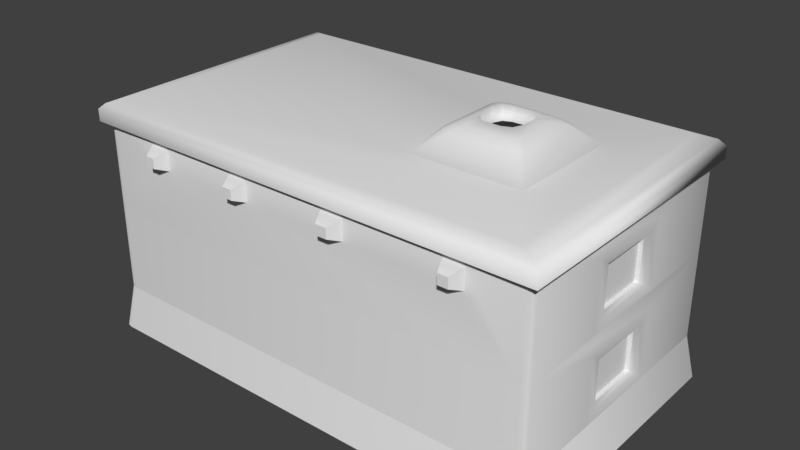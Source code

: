 # Source: barbarian_house_large.blend  (saved by Blender 2.78.0; exported with 4.5.12 LTS)
import bpy
from mathutils import Matrix  # noqa: F401  (used for matrix-valued properties, if any)

bpy.ops.wm.read_factory_settings(use_empty=True)
scene = bpy.context.scene
scene.name = 'Scene'

# ---- collections
col_collection_1 = bpy.data.collections.new('Collection 1'); scene.collection.children.link(col_collection_1)

# ---- materials (node trees are filled in below, after node groups)
mat_material = bpy.data.materials.new('Material')
mat_material.alpha_threshold = 0.0
mat_material.use_transparent_shadow = False
mat_material.roughness = 0.5
mat_material.line_color = (0.0, 0.0, 0.0, 1.0)

# ---- material node trees

# ---- world
world_world = bpy.data.worlds.new('World'); scene.world = world_world
world_world.color = (0.05088, 0.05088, 0.05088)
world_world.use_sun_shadow = False
world_world.sun_shadow_jitter_overblur = 0.0
world_world.cycles.sampling_method = 'MANUAL'

# ---- meshes
me_cube_004 = bpy.data.meshes.new('Cube.004')
me_cube_004.from_pydata([(0.7493, 1.011, 0.9609), (0.241, 1.011, 0.9609), (-0.3261, 1.011, 0.9609), (-0.7309, 1.011, 0.9609), (0.7493, -1.011, 0.9609), (0.241, -1.011, 0.9609), (-0.3098, -1.011, 0.9609), (-0.7385, -1.011, 0.9609), (0.7493, 1.011, 0.6485), (-0.3261, 1.023, 0.6485), (-0.7309, 1.011, 0.6485), (-0.3219, 1.011, -0.2909), (0.7493, -1.011, 0.6485), (0.241, -1.011, 0.6485), (-0.3098, -1.011, 0.6485), (-0.7385, -1.011, 0.6485), (0.1423, 1.011, 0.9609), (-0.2268, 1.011, 0.9609), (0.1423, -1.011, 0.9609), (-0.225, -1.011, 0.9609), (0.1423, 1.011, 0.6485), (-0.2268, 1.011, 0.6485), (0.1423, -1.011, 0.6485), (-0.225, -1.011, 0.6485), (0.6623, 1.011, 0.9609), (0.6623, -1.011, 0.9609), (0.6623, -1.011, 0.6485), (-0.6365, 1.011, 0.9609), (-0.6494, -1.011, 0.9609), (-0.6365, 1.023, 0.6485), (-0.6422, 1.011, -0.2909), (-0.6494, -1.011, 0.6485), (0.6623, 1.011, 0.6485), (0.241, 1.011, 0.6485), (0.6623, 1.0, -0.2909), (0.241, 1.011, -0.2909), (0.3256, 0.9491, 0.573), (0.3256, 0.9491, -0.08131), (0.5792, 0.9491, 0.573), (0.5792, 0.9491, -0.08131), (-0.2516, 1.103, 0.8828), (-0.3013, 1.103, 0.8828), (-0.6601, 1.103, 0.8828), (-0.7073, 1.103, 0.8828), (-0.2462, -1.103, 0.8828), (-0.2886, -1.103, 0.8828), (-0.6729, -1.103, 0.8828), (-0.7128, -1.103, 0.8828), (-0.2516, 1.103, 0.7266), (-0.3013, 1.103, 0.7266), (-0.6601, 1.103, 0.7266), (-0.7073, 1.103, 0.7266), (-0.2462, -1.103, 0.7266), (-0.2886, -1.103, 0.7266), (-0.6729, -1.103, 0.7266), (-0.7128, -1.103, 0.7266), (0.7275, 1.103, 0.7266), (0.7275, 1.103, 0.8828), (0.2163, 1.103, 0.7266), (0.2163, 1.103, 0.8828), (0.7275, -1.103, 0.8828), (0.7275, -1.103, 0.7266), (0.2163, -1.103, 0.8828), (0.2163, -1.103, 0.7266), (0.167, 1.103, 0.8828), (0.167, -1.103, 0.8828), (0.167, 1.103, 0.7266), (0.167, -1.103, 0.7266), (0.684, 1.103, 0.8828), (0.684, -1.103, 0.8828), (0.684, 1.103, 0.7266), (0.684, -1.103, 0.7266), (1.0, 0.3333, -0.2909), (1.0, -0.3333, -0.2909), (1.0, 0.3333, 0.7883), (1.0, -0.3333, 0.7883), (0.9683, 0.2078, -0.07543), (0.9683, -0.2072, -0.07543), (-0.2144, 1.0, 1.07), (0.2534, -1.0, 1.07), (-0.2144, -1.0, 1.07), (0.967, 1.0, -0.2909), (1.0, 0.967, -0.2909), (0.9903, 0.9903, -0.2909), (1.0, -0.967, -0.2909), (0.967, -1.0, -0.2909), (0.9903, -0.9903, -0.2909), (-0.967, -1.0, -0.2909), (-1.0, -0.967, -0.2909), (-0.9903, -0.9903, -0.2909), (-1.0, 0.967, -0.2909), (-0.967, 1.0, -0.2909), (-0.9903, 0.9903, -0.2909), (1.0, -0.967, 1.07), (0.967, -1.0, 1.07), (0.9903, -0.9903, 1.07), (-1.0, 0.967, 1.07), (-0.967, 1.0, 1.07), (-0.9903, 0.9903, 1.07), (-0.967, -1.0, 1.07), (-1.0, -0.967, 1.07), (-0.9903, -0.9903, 1.07), (0.967, 1.0, 1.07), (1.0, 0.967, 1.07), (0.9903, 0.9903, 1.07), (0.9683, 0.2078, 0.5584), (0.9683, -0.2072, 0.5584), (0.3086, 1.011, 0.6015), (0.3259, 0.978, 0.5709), (0.3086, 1.011, -0.169), (0.3259, 0.978, -0.08296), (0.5789, 0.978, 0.5709), (0.5955, 1.011, 0.6015), (0.5789, 0.978, -0.08296), (0.5955, 1.007, -0.1688), (0.9989, 0.2443, -0.1371), (0.9842, 0.2075, -0.0763), (0.9842, -0.2072, -0.0763), (0.9989, -0.2443, -0.1371), (1.0, 0.2443, 0.634), (0.9852, 0.2075, 0.5658), (0.9852, -0.2072, 0.5658), (1.0, -0.2443, 0.634), (-0.6249, 1.023, 0.6015), (-0.6076, 0.978, 0.5709), (-0.6249, 1.011, -0.169), (-0.6076, 0.978, -0.08296), (-0.3546, 0.978, 0.5709), (-0.338, 1.023, 0.6015), (-0.3546, 0.978, -0.08296), (-0.338, 1.011, -0.1688)], [], [(3, 10, 91, 97), (102, 81, 8, 0), (73, 75, 84), (85, 26, 13), (87, 23, 14), (87, 31, 15), (21, 11, 9), (29, 30, 91, 10), (24, 32, 33, 1), (4, 25, 69, 60), (5, 18, 65, 62), (26, 25, 5, 13), (23, 19, 44, 52), (12, 4, 60, 61), (27, 3, 97), (28, 6, 80, 99), (82, 74, 72), (24, 0, 57, 68), (22, 18, 19, 23), (3, 27, 42, 43), (16, 20, 21, 17), (33, 35, 11, 20), (20, 11, 21), (85, 13, 22), (85, 22, 23, 87), (0, 24, 102), (18, 22, 67, 65), (16, 1, 59, 64), (8, 81, 34, 32), (85, 12, 26), (17, 2, 78), (14, 6, 28, 31), (2, 9, 29, 27), (87, 14, 31), (105, 76, 116, 120), (38, 39, 37, 36), (40, 48, 49, 41), (42, 50, 51, 43), (52, 44, 45, 53), (54, 46, 47, 55), (63, 62, 65, 67), (59, 58, 66, 64), (61, 60, 69, 71), (57, 56, 70, 68), (13, 5, 62, 63), (6, 14, 53, 45), (19, 6, 45, 44), (7, 15, 55, 47), (20, 16, 64, 66), (28, 7, 47, 46), (17, 21, 48, 40), (0, 8, 56, 57), (1, 33, 58, 59), (25, 26, 71, 69), (31, 28, 46, 54), (9, 2, 41, 49), (10, 3, 43, 51), (32, 24, 68, 70), (27, 29, 50, 42), (2, 17, 40, 41), (2, 27, 97, 78), (85, 94, 4, 12), (24, 1, 78, 102), (82, 103, 74), (19, 18, 79, 80), (75, 93, 84), (7, 28, 99), (18, 5, 79), (6, 19, 80), (16, 17, 78), (5, 25, 94, 79), (1, 16, 78), (15, 7, 99, 87), (105, 120, 121, 106), (88, 100, 96, 90), (74, 103, 93, 75), (25, 4, 94), (76, 105, 106, 77), (118, 122, 75, 73), (121, 117, 77, 106), (81, 102, 104, 83), (83, 104, 103, 82), (84, 93, 95, 86), (86, 95, 94, 85), (87, 99, 101, 89), (89, 101, 100, 88), (90, 96, 98, 92), (92, 98, 97, 91), (32, 70, 56, 8), (20, 66, 58, 33), (9, 49, 48, 21), (10, 51, 50, 29), (26, 12, 61, 71), (22, 13, 63, 67), (14, 23, 52, 53), (15, 31, 54, 55), (110, 108, 36, 37), (107, 33, 32, 112), (113, 110, 37, 39), (39, 38, 111, 113), (38, 36, 108, 111), (34, 35, 109, 114), (114, 112, 32, 34), (119, 115, 72, 74), (76, 77, 117, 116), (75, 122, 119, 74), (110, 113, 114, 109), (108, 110, 109, 107), (112, 114, 113, 111), (111, 108, 107, 112), (35, 33, 107, 109), (118, 115, 116, 117), (115, 119, 120, 116), (117, 121, 122, 118), (121, 120, 119, 122), (115, 118, 73, 72), (123, 29, 9, 128), (11, 30, 125, 130), (130, 128, 9, 11), (126, 129, 130, 125), (124, 126, 125, 123), (128, 130, 129, 127), (127, 124, 123, 128), (30, 29, 123, 125), (127, 129, 126, 124)])
me_cube_004.polygons.foreach_set('use_smooth', [True] * 125)
me_cube_004.materials.append(mat_material)
me_cube_004.use_remesh_preserve_volume = False
me_cube_004.use_remesh_preserve_attributes = False
me_cube_004.use_mirror_vertex_groups = False
me_cube_004.update()
me_cube_003 = bpy.data.meshes.new('Cube.003')
me_cube_003.from_pydata([(-0.3177, 1.051, -1.0), (-0.3219, 1.0, -0.2909), (-0.6345, 1.051, -1.0), (-0.6422, 1.0, -0.2909), (1.0, 1.051, -1.0), (1.033, 1.019, -1.0), (1.023, 1.042, -1.0), (1.033, -1.014, -1.0), (1.0, -1.047, -1.0), (1.023, -1.037, -1.0), (-0.999, -1.047, -1.0), (-1.032, -1.014, -1.0), (-1.022, -1.037, -1.0), (-1.032, 1.019, -1.0), (-0.999, 1.051, -1.0), (-1.022, 1.042, -1.0), (0.967, 1.0, -0.2909), (1.0, 0.967, -0.2909), (0.9903, 0.9903, -0.2909), (1.0, -0.967, -0.2909), (0.967, -1.0, -0.2909), (0.9903, -0.9903, -0.2909), (-0.967, -1.0, -0.2909), (-1.0, -0.967, -0.2909), (-0.9903, -0.9903, -0.2909), (-1.0, 0.967, -0.2909), (-0.967, 1.0, -0.2909), (-0.9903, 0.9903, -0.2909), (-0.3177, 1.0, -1.002), (-0.6345, 1.0, -1.002)], [], [(3, 2, 14, 26), (16, 4, 0, 1), (8, 20, 22, 10), (5, 17, 19, 7), (11, 23, 25, 13), (4, 16, 18, 6), (6, 18, 17, 5), (7, 19, 21, 9), (9, 21, 20, 8), (10, 22, 24, 12), (12, 24, 23, 11), (13, 25, 27, 15), (15, 27, 26, 14), (2, 3, 29), (1, 0, 28)])
me_cube_003.polygons.foreach_set('use_smooth', [True] * 15)
me_cube_003.materials.append(mat_material)
me_cube_003.use_remesh_preserve_volume = False
me_cube_003.use_remesh_preserve_attributes = False
me_cube_003.use_mirror_vertex_groups = False
me_cube_003.update()
me_cube_002 = bpy.data.meshes.new('Cube.002')
me_cube_002.from_pydata([(1.029, -1.051, 1.004), (-1.028, 1.058, 1.004), (-1.028, -1.051, 1.004), (1.029, 1.058, 1.004), (1.029, -1.051, 1.194), (0.9305, -0.9566, 1.348), (0.9998, -1.023, 1.286), (-0.9316, 0.9535, 1.348), (-1.028, 1.058, 1.194), (-0.9997, 1.028, 1.286), (-1.028, -1.051, 1.194), (-0.9316, -0.9566, 1.348), (-0.9997, -1.023, 1.286), (0.9305, 0.9535, 1.348), (1.029, 1.058, 1.194), (0.9998, 1.028, 1.286), (0.5645, -0.05397, 1.595), (0.5149, -0.14, 1.595), (0.4175, 0.1148, 1.595), (0.403, 0.05397, 1.595), (0.5499, -0.1148, 1.595), (0.2426, -0.4268, 1.348), (0.5719, 0.05892, 1.794), (0.5177, 0.1528, 1.794), (0.4526, 0.14, 1.595), (0.556, 0.1253, 1.794), (0.4498, 0.1528, 1.794), (0.3956, 0.05892, 1.794), (0.5499, 0.1148, 1.595), (0.4115, 0.1253, 1.794), (0.5177, -0.1528, 1.794), (0.5719, -0.05892, 1.794), (0.5149, 0.14, 1.595), (0.556, -0.1253, 1.794), (0.3956, -0.05892, 1.794), (0.4498, -0.1528, 1.794), (0.5645, 0.05397, 1.595), (0.4115, -0.1253, 1.794), (0.6026, -0.2929, 1.664), (0.6532, -0.2413, 1.662), (0.6053, -0.2135, 1.743), (0.569, -0.2355, 1.741), (0.6371, -0.2759, 1.668), (0.6143, -0.1475, 1.74), (0.6532, 0.2413, 1.662), (0.6026, 0.2929, 1.664), (0.6143, 0.1475, 1.74), (0.6053, 0.2135, 1.743), (0.6371, 0.2759, 1.668), (0.569, 0.2355, 1.741), (0.3143, -0.2413, 1.662), (0.3649, -0.2929, 1.664), (0.3532, -0.1475, 1.74), (0.3622, -0.2135, 1.743), (0.3304, -0.2759, 1.668), (0.3985, -0.2355, 1.741), (0.3649, 0.2929, 1.664), (0.3143, 0.2413, 1.662), (0.3622, 0.2135, 1.743), (0.3985, 0.2355, 1.741), (0.3304, 0.2759, 1.668), (0.3532, 0.1475, 1.74), (0.7249, -0.4268, 1.348), (0.2426, 0.4268, 1.348), (0.7249, 0.4268, 1.348), (0.403, -0.05397, 1.595), (0.4526, -0.14, 1.595), (0.4175, -0.1148, 1.595)], [], [(2, 0, 4, 10), (1, 2, 10, 8), (11, 5, 62, 21), (13, 7, 63, 64), (5, 13, 64, 62), (3, 1, 8, 14), (7, 11, 21, 63), (11, 7, 9, 12), (12, 9, 8, 10), (14, 8, 9, 15), (15, 9, 7, 13), (5, 11, 12, 6), (6, 12, 10, 4), (13, 5, 6, 15), (15, 6, 4, 14), (0, 3, 14, 4), (64, 63, 56, 45), (37, 35, 66, 67), (21, 62, 38, 51), (49, 59, 26, 23), (61, 52, 34, 27), (26, 29, 18, 24), (34, 37, 67, 65), (43, 46, 22, 31), (27, 34, 65, 19), (55, 41, 30, 35), (62, 64, 44, 39), (25, 23, 32, 28), (33, 31, 16, 20), (31, 22, 36, 16), (22, 25, 28, 36), (30, 33, 20, 17), (35, 30, 17, 66), (23, 26, 24, 32), (29, 27, 19, 18), (38, 42, 40, 41), (39, 43, 40, 42), (44, 48, 47, 46), (45, 49, 47, 48), (50, 54, 53, 52), (51, 55, 53, 54), (56, 60, 58, 59), (57, 61, 58, 60), (26, 59, 58, 29), (29, 58, 61, 27), (34, 52, 53, 37), (37, 53, 55, 35), (30, 41, 40, 33), (33, 40, 43, 31), (49, 23, 25, 47), (47, 25, 22, 46), (50, 21, 54), (54, 21, 51), (38, 62, 42), (42, 62, 39), (44, 64, 48), (48, 64, 45), (63, 57, 60), (63, 60, 56), (51, 38, 41, 55), (59, 49, 45, 56), (46, 43, 39, 44), (57, 50, 52, 61), (63, 21, 50, 57)])
me_cube_002.polygons.foreach_set('use_smooth', [True] * 64)
me_cube_002.materials.append(mat_material)
me_cube_002.use_remesh_preserve_volume = False
me_cube_002.use_remesh_preserve_attributes = False
me_cube_002.use_mirror_vertex_groups = False
me_cube_002.update()
me_cube_001 = bpy.data.meshes.new('Cube.001')
me_cube_001.from_pydata([(-0.3385, 1.218, -1.007), (-0.3385, 1.218, 0.6027), (-0.3385, 1.263, 0.6027), (-0.6247, 1.218, -1.007), (-0.6247, 1.218, 0.6027), (-0.3385, 1.263, -1.007), (-0.6247, 1.263, -1.007), (-0.6247, 1.263, 0.6027), (-0.3385, 1.263, -0.1608), (-0.3385, 1.263, 0.03156), (-0.3958, 1.263, 0.03156), (-0.3958, 1.263, -0.1608), (-0.3408, 1.278, -0.1534), (-0.3408, 1.278, 0.02414), (-0.3936, 1.278, 0.02414), (-0.3936, 1.278, -0.1534)], [], [(3, 4, 7, 6), (0, 5, 8), (1, 0, 9, 2), (0, 8, 9), (2, 10, 6, 7), (10, 11, 6), (1, 4, 3, 0), (11, 10, 14, 15), (2, 9, 10), (4, 1, 2, 7), (13, 12, 15, 14), (10, 9, 13, 14), (9, 8, 12, 13), (8, 5, 6, 11)])
me_cube_001.polygons.foreach_set('use_smooth', [True] * 14)
me_cube_001.materials.append(mat_material)
me_cube_001.use_remesh_preserve_volume = False
me_cube_001.use_remesh_preserve_attributes = False
me_cube_001.use_mirror_vertex_groups = False
me_cube_001.update()
me_cube = bpy.data.meshes.new('Cube')
me_cube.from_pydata([(-0.3261, 1.011, 0.6485), (-0.3219, 1.0, -0.2909), (-0.6365, 1.011, 0.6485), (-0.6422, 1.0, -0.2909), (-0.3348, 0.9481, -1.007), (-0.3385, 0.956, 0.6027), (-0.3385, 0.956, -0.2977), (-0.6179, 0.9481, -1.007), (-0.6247, 0.956, 0.6027), (-0.6247, 0.956, -0.2977), (0.6623, 1.011, 0.6485), (0.241, 1.011, 0.6485), (0.6623, 1.0, -0.2909), (0.241, 1.011, -0.2909), (0.3256, 0.9491, 0.573), (0.3256, 0.9491, -0.08131), (0.5792, 0.9491, 0.573), (0.5792, 0.9491, -0.08131), (1.0, 0.3333, -0.2909), (1.0, -0.3333, -0.2909), (1.0, 0.3333, 0.7883), (1.0, -0.3333, 0.7883), (0.9683, 0.2078, -0.07543), (0.9683, -0.2072, -0.07543), (0.967, 1.0, -0.2909), (1.0, 0.967, -0.2909), (0.9903, 0.9903, -0.2909), (1.0, -0.967, -0.2909), (0.967, -1.0, -0.2909), (0.9903, -0.9903, -0.2909), (-0.967, -1.0, -0.2909), (-1.0, -0.967, -0.2909), (-0.9903, -0.9903, -0.2909), (-1.0, 0.967, -0.2909), (-0.967, 1.0, -0.2909), (-0.9903, 0.9903, -0.2909), (1.0, -0.967, 1.07), (0.967, -1.0, 1.07), (0.9903, -0.9903, 1.07), (-1.0, 0.967, 1.07), (-0.967, 1.0, 1.07), (-0.9903, 0.9903, 1.07), (-0.967, -1.0, 1.07), (-1.0, -0.967, 1.07), (-0.9903, -0.9903, 1.07), (0.967, 1.0, 1.07), (1.0, 0.967, 1.07), (0.9903, 0.9903, 1.07), (-0.3177, 1.0, -1.002), (-0.3641, 0.9958, -0.3679), (-0.3641, 0.9958, 0.5325), (-0.5985, 0.9958, 0.5325), (-0.3611, 0.9958, -1.0), (-0.6345, 1.0, -1.002), (-0.3611, 0.9259, -1.005), (-0.5985, 0.9958, -0.3679), (-0.3641, 0.9324, -0.3747), (-0.3641, 0.9324, 0.5257), (-0.5985, 0.9324, 0.5257), (-0.5929, 0.9259, -1.005), (-0.5985, 0.9324, -0.3747), (-0.5929, 0.9958, -1.0), (0.9683, 0.2078, 0.5584), (0.9683, -0.2072, 0.5584), (0.3086, 1.011, 0.6015), (0.3259, 0.978, 0.5709), (0.3086, 1.011, -0.169), (0.3259, 0.978, -0.08296), (0.5789, 0.978, 0.5709), (0.5955, 1.011, 0.6015), (0.5789, 0.978, -0.08296), (0.5955, 1.007, -0.1688), (0.9989, 0.2443, -0.1371), (0.9842, 0.2075, -0.0763), (0.9842, -0.2072, -0.0763), (0.9989, -0.2443, -0.1371), (1.0, 0.2443, 0.634), (0.9852, 0.2075, 0.5658), (0.9852, -0.2072, 0.5658), (1.0, -0.2443, 0.634)], [], [(19, 21, 27), (2, 3, 34, 40), (45, 10, 11), (25, 20, 18), (28, 37, 42, 30), (11, 13, 1, 0), (45, 24, 12, 10), (0, 1, 49, 50), (0, 2, 40), (53, 3, 55, 61), (48, 4, 54, 52), (7, 53, 61, 59), (4, 6, 56, 54), (62, 22, 73, 77), (16, 17, 15, 14), (45, 11, 40), (25, 46, 20), (21, 36, 27), (11, 0, 40), (62, 77, 78, 63), (31, 43, 39, 33), (20, 46, 36, 21), (22, 62, 63, 23), (75, 79, 21, 19), (78, 74, 23, 63), (24, 45, 47, 26), (26, 47, 46, 25), (27, 36, 38, 29), (29, 38, 37, 28), (30, 42, 44, 32), (32, 44, 43, 31), (33, 39, 41, 35), (35, 41, 40, 34), (51, 50, 57, 58), (55, 51, 58, 60), (49, 52, 54, 56), (61, 55, 60, 59), (50, 49, 56, 57), (5, 8, 58, 57), (1, 48, 52, 49), (9, 7, 59, 60), (6, 5, 57, 56), (2, 0, 50, 51), (3, 2, 51, 55), (8, 9, 60, 58), (67, 65, 14, 15), (64, 11, 10, 69), (70, 67, 15, 17), (17, 16, 68, 70), (16, 14, 65, 68), (12, 13, 66, 71), (71, 69, 10, 12), (76, 72, 18, 20), (22, 23, 74, 73), (21, 79, 76, 20), (67, 70, 71, 66), (65, 67, 66, 64), (69, 71, 70, 68), (68, 65, 64, 69), (13, 11, 64, 66), (75, 72, 73, 74), (72, 76, 77, 73), (74, 78, 79, 75), (78, 77, 76, 79), (72, 75, 19, 18)])
me_cube.polygons.foreach_set('use_smooth', [True] * 65)
me_cube.materials.append(mat_material)
me_cube.use_remesh_preserve_volume = False
me_cube.use_remesh_preserve_attributes = False
me_cube.use_mirror_vertex_groups = False
me_cube.update()

# ---- objects
ob_house_001 = bpy.data.objects.new('House.001', me_cube_004)
ob_support_wall = bpy.data.objects.new('Support Wall', me_cube_003)
ob_roof = bpy.data.objects.new('Roof', me_cube_002)
ob_door = bpy.data.objects.new('Door', me_cube_001)
ob_house = bpy.data.objects.new('House', me_cube)

# ---- transforms, parenting, visibility, modifiers, constraints
ob_house_001.location = (0.0, 0.004917, 1.599)
ob_house_001.scale = (2.463, 1.437, 0.6774)
ob_house_001.lock_rotations_4d = False
ob_house_001.empty_display_type = 'ARROWS'
ob_house_001.lineart.crease_threshold = 0.0
_m = ob_house_001.modifiers.new('EdgeSplit', 'EDGE_SPLIT')
ob_support_wall.location = (0.0, 0.004917, 0.6775)
ob_support_wall.scale = (2.463, 1.437, 0.6774)
ob_support_wall.lock_rotations_4d = False
ob_support_wall.empty_display_type = 'ARROWS'
ob_support_wall.lineart.crease_threshold = 0.0
_m = ob_support_wall.modifiers.new('EdgeSplit', 'EDGE_SPLIT')
ob_roof.location = (0.0, 0.004917, 1.644)
ob_roof.scale = (2.463, 1.437, 0.6774)
ob_roof.lock_rotations_4d = False
ob_roof.empty_display_type = 'ARROWS'
ob_roof.lineart.crease_threshold = 0.0
ob_door.location = (-0.1699, -0.3161, 0.6913)
ob_door.scale = (2.164, 1.326, 0.6717)
ob_door.lock_rotations_4d = False
ob_door.empty_display_type = 'ARROWS'
ob_door.lineart.crease_threshold = 0.0
ob_house.location = (0.0, 0.004917, 0.6775)
ob_house.scale = (2.463, 1.437, 0.6774)
ob_house.lock_rotations_4d = False
ob_house.empty_display_type = 'ARROWS'
ob_house.lineart.crease_threshold = 0.0
_m = ob_house.modifiers.new('EdgeSplit', 'EDGE_SPLIT')

# ---- collection membership
col_collection_1.objects.link(ob_house_001)
col_collection_1.objects.link(ob_support_wall)
col_collection_1.objects.link(ob_roof)
col_collection_1.objects.link(ob_door)
col_collection_1.objects.link(ob_house)

# ---- scene / render settings (as saved in the file)
scene.frame_start = 1; scene.frame_end = 250; scene.frame_set(59)
scene.render.engine = 'BLENDER_EEVEE_NEXT'
scene.render.resolution_percentage = 50
scene.render.dither_intensity = 0.0
scene.cycles.use_denoising = False
scene.cycles.samples = 128
scene.cycles.sampling_pattern = 'TABULATED_SOBOL'
scene.cycles.light_sampling_threshold = 0.0
scene.cycles.use_adaptive_sampling = False
scene.cycles.use_light_tree = False
scene.cycles.blur_glossy = 0.0
scene.cycles.sample_clamp_indirect = 0.0
scene.view_settings.view_transform = 'Standard'
bpy.context.view_layer.update()

# ---- added for rendering (the .blend has no active camera and no usable light): camera, sun
cam_auto = bpy.data.cameras.new('AutoCamera')
cam_auto.lens = 50.0
cam_auto.sensor_width = 36.0
cam_auto.clip_end = 1000.0
ob_auto_camera = bpy.data.objects.new('AutoCamera', cam_auto)
scene.collection.objects.link(ob_auto_camera)
ob_auto_camera.location = (6.14769, -7.37041, 6.34451)
ob_auto_camera.rotation_euler = (1.09748, -7.21219e-08, 0.694738)
scene.camera = ob_auto_camera
light_auto_sun = bpy.data.lights.new('AutoSun', 'SUN')
light_auto_sun.energy = 3.0
light_auto_sun.angle = 0.0523599
ob_auto_sun = bpy.data.objects.new('AutoSun', light_auto_sun)
scene.collection.objects.link(ob_auto_sun)
ob_auto_sun.rotation_euler = (0.872665, 0.174533, 0.523599)
bpy.context.view_layer.update()
